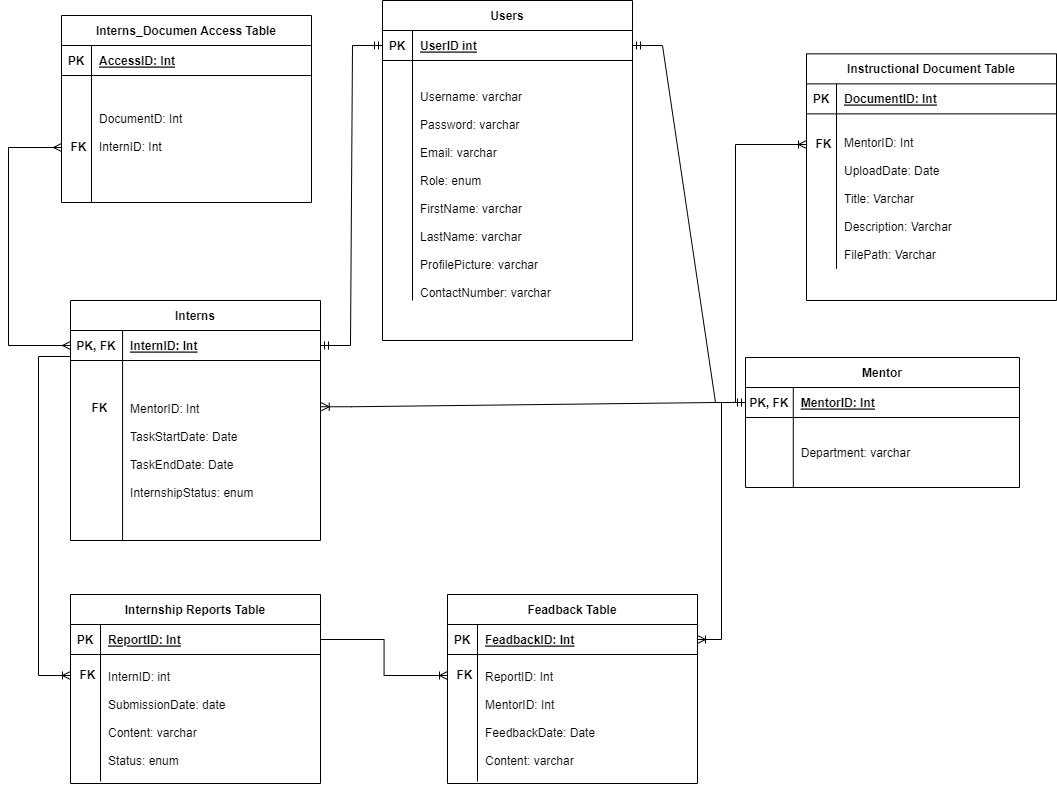

The diagram above was exported from draw.io. Its source (the exported page's mxGraphModel, read from the mxfile embedded in the PNG):
<mxGraphModel dx="1500" dy="1196" grid="0" gridSize="10" guides="1" tooltips="1" connect="1" arrows="1" fold="1" page="0" pageScale="1" pageWidth="850" pageHeight="1100" math="0" shadow="0" extFonts="Permanent Marker^https://fonts.googleapis.com/css?family=Permanent+Marker">
  <root>
    <mxCell id="0" />
    <mxCell id="1" parent="0" />
    <mxCell id="C-vyLk0tnHw3VtMMgP7b-23" value="Users" style="shape=table;startSize=30;container=1;collapsible=1;childLayout=tableLayout;fixedRows=1;rowLines=0;fontStyle=1;align=center;resizeLast=1;" parent="1" vertex="1">
      <mxGeometry x="504" y="-12" width="250" height="340" as="geometry" />
    </mxCell>
    <mxCell id="C-vyLk0tnHw3VtMMgP7b-24" value="" style="shape=partialRectangle;collapsible=0;dropTarget=0;pointerEvents=0;fillColor=none;points=[[0,0.5],[1,0.5]];portConstraint=eastwest;top=0;left=0;right=0;bottom=1;" parent="C-vyLk0tnHw3VtMMgP7b-23" vertex="1">
      <mxGeometry y="30" width="250" height="30" as="geometry" />
    </mxCell>
    <mxCell id="C-vyLk0tnHw3VtMMgP7b-25" value="PK" style="shape=partialRectangle;overflow=hidden;connectable=0;fillColor=none;top=0;left=0;bottom=0;right=0;fontStyle=1;" parent="C-vyLk0tnHw3VtMMgP7b-24" vertex="1">
      <mxGeometry width="30" height="30" as="geometry">
        <mxRectangle width="30" height="30" as="alternateBounds" />
      </mxGeometry>
    </mxCell>
    <mxCell id="C-vyLk0tnHw3VtMMgP7b-26" value="UserID int" style="shape=partialRectangle;overflow=hidden;connectable=0;fillColor=none;top=0;left=0;bottom=0;right=0;align=left;spacingLeft=6;fontStyle=5;" parent="C-vyLk0tnHw3VtMMgP7b-24" vertex="1">
      <mxGeometry x="30" width="220" height="30" as="geometry">
        <mxRectangle width="220" height="30" as="alternateBounds" />
      </mxGeometry>
    </mxCell>
    <mxCell id="C-vyLk0tnHw3VtMMgP7b-27" value="" style="shape=partialRectangle;collapsible=0;dropTarget=0;pointerEvents=0;fillColor=none;points=[[0,0.5],[1,0.5]];portConstraint=eastwest;top=0;left=0;right=0;bottom=0;" parent="C-vyLk0tnHw3VtMMgP7b-23" vertex="1">
      <mxGeometry y="60" width="250" height="240" as="geometry" />
    </mxCell>
    <mxCell id="C-vyLk0tnHw3VtMMgP7b-28" value="" style="shape=partialRectangle;overflow=hidden;connectable=0;fillColor=none;top=0;left=0;bottom=0;right=0;" parent="C-vyLk0tnHw3VtMMgP7b-27" vertex="1">
      <mxGeometry width="30" height="240" as="geometry">
        <mxRectangle width="30" height="240" as="alternateBounds" />
      </mxGeometry>
    </mxCell>
    <mxCell id="C-vyLk0tnHw3VtMMgP7b-29" value="&#10;&#10;Username: varchar&#10;&#10;Password: varchar&#10;&#10;Email: varchar&#10;&#10;Role: enum&#10;&#10;FirstName: varchar&#10;&#10;LastName: varchar&#10;&#10;ProfilePicture: varchar&#10;&#10;ContactNumber: varchar&#10;&#10;Address: varchar" style="shape=partialRectangle;overflow=hidden;connectable=0;fillColor=none;top=0;left=0;bottom=0;right=0;align=left;spacingLeft=6;" parent="C-vyLk0tnHw3VtMMgP7b-27" vertex="1">
      <mxGeometry x="30" width="220" height="240" as="geometry">
        <mxRectangle width="220" height="240" as="alternateBounds" />
      </mxGeometry>
    </mxCell>
    <mxCell id="BLdOAe5GDTRjol0tpEsb-1" value="Mentor" style="shape=table;startSize=30;container=1;collapsible=1;childLayout=tableLayout;fixedRows=1;rowLines=0;fontStyle=1;align=center;resizeLast=1;" parent="1" vertex="1">
      <mxGeometry x="867" y="345" width="274" height="130" as="geometry" />
    </mxCell>
    <mxCell id="BLdOAe5GDTRjol0tpEsb-2" value="" style="shape=partialRectangle;collapsible=0;dropTarget=0;pointerEvents=0;fillColor=none;points=[[0,0.5],[1,0.5]];portConstraint=eastwest;top=0;left=0;right=0;bottom=1;" parent="BLdOAe5GDTRjol0tpEsb-1" vertex="1">
      <mxGeometry y="30" width="274" height="30" as="geometry" />
    </mxCell>
    <mxCell id="BLdOAe5GDTRjol0tpEsb-3" value="PK, FK" style="shape=partialRectangle;overflow=hidden;connectable=0;fillColor=none;top=0;left=0;bottom=0;right=0;fontStyle=1;" parent="BLdOAe5GDTRjol0tpEsb-2" vertex="1">
      <mxGeometry width="47.78569684709851" height="30" as="geometry">
        <mxRectangle width="47.78569684709851" height="30" as="alternateBounds" />
      </mxGeometry>
    </mxCell>
    <mxCell id="BLdOAe5GDTRjol0tpEsb-4" value="MentorID: Int" style="shape=partialRectangle;overflow=hidden;connectable=0;fillColor=none;top=0;left=0;bottom=0;right=0;align=left;spacingLeft=6;fontStyle=5;" parent="BLdOAe5GDTRjol0tpEsb-2" vertex="1">
      <mxGeometry x="47.78569684709851" width="226.2143031529015" height="30" as="geometry">
        <mxRectangle width="226.2143031529015" height="30" as="alternateBounds" />
      </mxGeometry>
    </mxCell>
    <mxCell id="BLdOAe5GDTRjol0tpEsb-5" value="" style="shape=partialRectangle;collapsible=0;dropTarget=0;pointerEvents=0;fillColor=none;points=[[0,0.5],[1,0.5]];portConstraint=eastwest;top=0;left=0;right=0;bottom=0;" parent="BLdOAe5GDTRjol0tpEsb-1" vertex="1">
      <mxGeometry y="60" width="274" height="70" as="geometry" />
    </mxCell>
    <mxCell id="BLdOAe5GDTRjol0tpEsb-6" value="" style="shape=partialRectangle;overflow=hidden;connectable=0;fillColor=none;top=0;left=0;bottom=0;right=0;" parent="BLdOAe5GDTRjol0tpEsb-5" vertex="1">
      <mxGeometry width="47.78569684709851" height="70" as="geometry">
        <mxRectangle width="47.78569684709851" height="70" as="alternateBounds" />
      </mxGeometry>
    </mxCell>
    <mxCell id="BLdOAe5GDTRjol0tpEsb-7" value="Department: varchar" style="shape=partialRectangle;overflow=hidden;connectable=0;fillColor=none;top=0;left=0;bottom=0;right=0;align=left;spacingLeft=6;" parent="BLdOAe5GDTRjol0tpEsb-5" vertex="1">
      <mxGeometry x="47.78569684709851" width="226.2143031529015" height="70" as="geometry">
        <mxRectangle width="226.2143031529015" height="70" as="alternateBounds" />
      </mxGeometry>
    </mxCell>
    <mxCell id="BLdOAe5GDTRjol0tpEsb-8" value="Internship Reports Table" style="shape=table;startSize=30;container=1;collapsible=1;childLayout=tableLayout;fixedRows=1;rowLines=0;fontStyle=1;align=center;resizeLast=1;" parent="1" vertex="1">
      <mxGeometry x="192" y="582" width="250" height="189" as="geometry" />
    </mxCell>
    <mxCell id="BLdOAe5GDTRjol0tpEsb-9" value="" style="shape=partialRectangle;collapsible=0;dropTarget=0;pointerEvents=0;fillColor=none;points=[[0,0.5],[1,0.5]];portConstraint=eastwest;top=0;left=0;right=0;bottom=1;" parent="BLdOAe5GDTRjol0tpEsb-8" vertex="1">
      <mxGeometry y="30" width="250" height="30" as="geometry" />
    </mxCell>
    <mxCell id="BLdOAe5GDTRjol0tpEsb-10" value="PK" style="shape=partialRectangle;overflow=hidden;connectable=0;fillColor=none;top=0;left=0;bottom=0;right=0;fontStyle=1;" parent="BLdOAe5GDTRjol0tpEsb-9" vertex="1">
      <mxGeometry width="30" height="30" as="geometry">
        <mxRectangle width="30" height="30" as="alternateBounds" />
      </mxGeometry>
    </mxCell>
    <mxCell id="BLdOAe5GDTRjol0tpEsb-11" value="ReportID: Int" style="shape=partialRectangle;overflow=hidden;connectable=0;fillColor=none;top=0;left=0;bottom=0;right=0;align=left;spacingLeft=6;fontStyle=5;" parent="BLdOAe5GDTRjol0tpEsb-9" vertex="1">
      <mxGeometry x="30" width="220" height="30" as="geometry">
        <mxRectangle width="220" height="30" as="alternateBounds" />
      </mxGeometry>
    </mxCell>
    <mxCell id="BLdOAe5GDTRjol0tpEsb-12" value="" style="shape=partialRectangle;collapsible=0;dropTarget=0;pointerEvents=0;fillColor=none;points=[[0,0.5],[1,0.5]];portConstraint=eastwest;top=0;left=0;right=0;bottom=0;" parent="BLdOAe5GDTRjol0tpEsb-8" vertex="1">
      <mxGeometry y="60" width="250" height="127" as="geometry" />
    </mxCell>
    <mxCell id="BLdOAe5GDTRjol0tpEsb-13" value="" style="shape=partialRectangle;overflow=hidden;connectable=0;fillColor=none;top=0;left=0;bottom=0;right=0;" parent="BLdOAe5GDTRjol0tpEsb-12" vertex="1">
      <mxGeometry width="30" height="127" as="geometry">
        <mxRectangle width="30" height="127" as="alternateBounds" />
      </mxGeometry>
    </mxCell>
    <mxCell id="BLdOAe5GDTRjol0tpEsb-14" value="InternID: int&#10;&#10;SubmissionDate: date&#10;&#10;Content: varchar&#10;&#10;Status: enum" style="shape=partialRectangle;overflow=hidden;connectable=0;fillColor=none;top=0;left=0;bottom=0;right=0;align=left;spacingLeft=6;" parent="BLdOAe5GDTRjol0tpEsb-12" vertex="1">
      <mxGeometry x="30" width="220" height="127" as="geometry">
        <mxRectangle width="220" height="127" as="alternateBounds" />
      </mxGeometry>
    </mxCell>
    <mxCell id="BLdOAe5GDTRjol0tpEsb-15" value="Feadback Table" style="shape=table;startSize=30;container=1;collapsible=1;childLayout=tableLayout;fixedRows=1;rowLines=0;fontStyle=1;align=center;resizeLast=1;" parent="1" vertex="1">
      <mxGeometry x="569" y="582" width="250" height="189" as="geometry" />
    </mxCell>
    <mxCell id="BLdOAe5GDTRjol0tpEsb-16" value="" style="shape=partialRectangle;collapsible=0;dropTarget=0;pointerEvents=0;fillColor=none;points=[[0,0.5],[1,0.5]];portConstraint=eastwest;top=0;left=0;right=0;bottom=1;" parent="BLdOAe5GDTRjol0tpEsb-15" vertex="1">
      <mxGeometry y="30" width="250" height="30" as="geometry" />
    </mxCell>
    <mxCell id="BLdOAe5GDTRjol0tpEsb-17" value="PK" style="shape=partialRectangle;overflow=hidden;connectable=0;fillColor=none;top=0;left=0;bottom=0;right=0;fontStyle=1;" parent="BLdOAe5GDTRjol0tpEsb-16" vertex="1">
      <mxGeometry width="30" height="30" as="geometry">
        <mxRectangle width="30" height="30" as="alternateBounds" />
      </mxGeometry>
    </mxCell>
    <mxCell id="BLdOAe5GDTRjol0tpEsb-18" value="FeadbackID: Int" style="shape=partialRectangle;overflow=hidden;connectable=0;fillColor=none;top=0;left=0;bottom=0;right=0;align=left;spacingLeft=6;fontStyle=5;" parent="BLdOAe5GDTRjol0tpEsb-16" vertex="1">
      <mxGeometry x="30" width="220" height="30" as="geometry">
        <mxRectangle width="220" height="30" as="alternateBounds" />
      </mxGeometry>
    </mxCell>
    <mxCell id="BLdOAe5GDTRjol0tpEsb-19" value="" style="shape=partialRectangle;collapsible=0;dropTarget=0;pointerEvents=0;fillColor=none;points=[[0,0.5],[1,0.5]];portConstraint=eastwest;top=0;left=0;right=0;bottom=0;" parent="BLdOAe5GDTRjol0tpEsb-15" vertex="1">
      <mxGeometry y="60" width="250" height="127" as="geometry" />
    </mxCell>
    <mxCell id="BLdOAe5GDTRjol0tpEsb-20" value="" style="shape=partialRectangle;overflow=hidden;connectable=0;fillColor=none;top=0;left=0;bottom=0;right=0;" parent="BLdOAe5GDTRjol0tpEsb-19" vertex="1">
      <mxGeometry width="30" height="127" as="geometry">
        <mxRectangle width="30" height="127" as="alternateBounds" />
      </mxGeometry>
    </mxCell>
    <mxCell id="BLdOAe5GDTRjol0tpEsb-21" value="ReportID: Int&#10;&#10;MentorID: Int&#10;&#10;FeedbackDate: Date&#10;&#10;Content: varchar" style="shape=partialRectangle;overflow=hidden;connectable=0;fillColor=none;top=0;left=0;bottom=0;right=0;align=left;spacingLeft=6;" parent="BLdOAe5GDTRjol0tpEsb-19" vertex="1">
      <mxGeometry x="30" width="220" height="127" as="geometry">
        <mxRectangle width="220" height="127" as="alternateBounds" />
      </mxGeometry>
    </mxCell>
    <mxCell id="BLdOAe5GDTRjol0tpEsb-22" value="Instructional Document Table" style="shape=table;startSize=30;container=1;collapsible=1;childLayout=tableLayout;fixedRows=1;rowLines=0;fontStyle=1;align=center;resizeLast=1;" parent="1" vertex="1">
      <mxGeometry x="928" y="41.36" width="250" height="246.64285714285717" as="geometry" />
    </mxCell>
    <mxCell id="BLdOAe5GDTRjol0tpEsb-23" value="" style="shape=partialRectangle;collapsible=0;dropTarget=0;pointerEvents=0;fillColor=none;points=[[0,0.5],[1,0.5]];portConstraint=eastwest;top=0;left=0;right=0;bottom=1;" parent="BLdOAe5GDTRjol0tpEsb-22" vertex="1">
      <mxGeometry y="30" width="250" height="30" as="geometry" />
    </mxCell>
    <mxCell id="BLdOAe5GDTRjol0tpEsb-24" value="PK" style="shape=partialRectangle;overflow=hidden;connectable=0;fillColor=none;top=0;left=0;bottom=0;right=0;fontStyle=1;" parent="BLdOAe5GDTRjol0tpEsb-23" vertex="1">
      <mxGeometry width="30" height="30" as="geometry">
        <mxRectangle width="30" height="30" as="alternateBounds" />
      </mxGeometry>
    </mxCell>
    <mxCell id="BLdOAe5GDTRjol0tpEsb-25" value="DocumentID: Int" style="shape=partialRectangle;overflow=hidden;connectable=0;fillColor=none;top=0;left=0;bottom=0;right=0;align=left;spacingLeft=6;fontStyle=5;" parent="BLdOAe5GDTRjol0tpEsb-23" vertex="1">
      <mxGeometry x="30" width="220" height="30" as="geometry">
        <mxRectangle width="220" height="30" as="alternateBounds" />
      </mxGeometry>
    </mxCell>
    <mxCell id="BLdOAe5GDTRjol0tpEsb-26" value="" style="shape=partialRectangle;collapsible=0;dropTarget=0;pointerEvents=0;fillColor=none;points=[[0,0.5],[1,0.5]];portConstraint=eastwest;top=0;left=0;right=0;bottom=0;" parent="BLdOAe5GDTRjol0tpEsb-22" vertex="1">
      <mxGeometry y="60" width="250" height="155" as="geometry" />
    </mxCell>
    <mxCell id="BLdOAe5GDTRjol0tpEsb-27" value="" style="shape=partialRectangle;overflow=hidden;connectable=0;fillColor=none;top=0;left=0;bottom=0;right=0;" parent="BLdOAe5GDTRjol0tpEsb-26" vertex="1">
      <mxGeometry width="30" height="155" as="geometry">
        <mxRectangle width="30" height="155" as="alternateBounds" />
      </mxGeometry>
    </mxCell>
    <mxCell id="BLdOAe5GDTRjol0tpEsb-28" value="&#10;MentorID: Int&#10;&#10;UploadDate: Date&#10;&#10;Title: Varchar&#10;&#10;Description: Varchar&#10;&#10;FilePath: Varchar" style="shape=partialRectangle;overflow=hidden;connectable=0;fillColor=none;top=0;left=0;bottom=0;right=0;align=left;spacingLeft=6;" parent="BLdOAe5GDTRjol0tpEsb-26" vertex="1">
      <mxGeometry x="30" width="220" height="155" as="geometry">
        <mxRectangle width="220" height="155" as="alternateBounds" />
      </mxGeometry>
    </mxCell>
    <mxCell id="BLdOAe5GDTRjol0tpEsb-29" value="Interns_Documen Access Table" style="shape=table;startSize=30;container=1;collapsible=1;childLayout=tableLayout;fixedRows=1;rowLines=0;fontStyle=1;align=center;resizeLast=1;" parent="1" vertex="1">
      <mxGeometry x="183" y="3" width="250" height="187" as="geometry" />
    </mxCell>
    <mxCell id="BLdOAe5GDTRjol0tpEsb-30" value="" style="shape=partialRectangle;collapsible=0;dropTarget=0;pointerEvents=0;fillColor=none;points=[[0,0.5],[1,0.5]];portConstraint=eastwest;top=0;left=0;right=0;bottom=1;" parent="BLdOAe5GDTRjol0tpEsb-29" vertex="1">
      <mxGeometry y="30" width="250" height="30" as="geometry" />
    </mxCell>
    <mxCell id="BLdOAe5GDTRjol0tpEsb-31" value="PK" style="shape=partialRectangle;overflow=hidden;connectable=0;fillColor=none;top=0;left=0;bottom=0;right=0;fontStyle=1;" parent="BLdOAe5GDTRjol0tpEsb-30" vertex="1">
      <mxGeometry width="30" height="30" as="geometry">
        <mxRectangle width="30" height="30" as="alternateBounds" />
      </mxGeometry>
    </mxCell>
    <mxCell id="BLdOAe5GDTRjol0tpEsb-32" value="AccessID: Int" style="shape=partialRectangle;overflow=hidden;connectable=0;fillColor=none;top=0;left=0;bottom=0;right=0;align=left;spacingLeft=6;fontStyle=5;" parent="BLdOAe5GDTRjol0tpEsb-30" vertex="1">
      <mxGeometry x="30" width="220" height="30" as="geometry">
        <mxRectangle width="220" height="30" as="alternateBounds" />
      </mxGeometry>
    </mxCell>
    <mxCell id="BLdOAe5GDTRjol0tpEsb-33" value="" style="shape=partialRectangle;collapsible=0;dropTarget=0;pointerEvents=0;fillColor=none;points=[[0,0.5],[1,0.5]];portConstraint=eastwest;top=0;left=0;right=0;bottom=0;" parent="BLdOAe5GDTRjol0tpEsb-29" vertex="1">
      <mxGeometry y="60" width="250" height="127" as="geometry" />
    </mxCell>
    <mxCell id="BLdOAe5GDTRjol0tpEsb-34" value="" style="shape=partialRectangle;overflow=hidden;connectable=0;fillColor=none;top=0;left=0;bottom=0;right=0;" parent="BLdOAe5GDTRjol0tpEsb-33" vertex="1">
      <mxGeometry width="30" height="127" as="geometry">
        <mxRectangle width="30" height="127" as="alternateBounds" />
      </mxGeometry>
    </mxCell>
    <mxCell id="BLdOAe5GDTRjol0tpEsb-35" value="DocumentD: Int&#10;&#10;InternID: Int&#10;" style="shape=partialRectangle;overflow=hidden;connectable=0;fillColor=none;top=0;left=0;bottom=0;right=0;align=left;spacingLeft=6;" parent="BLdOAe5GDTRjol0tpEsb-33" vertex="1">
      <mxGeometry x="30" width="220" height="127" as="geometry">
        <mxRectangle width="220" height="127" as="alternateBounds" />
      </mxGeometry>
    </mxCell>
    <mxCell id="BLdOAe5GDTRjol0tpEsb-36" value="" style="edgeStyle=entityRelationEdgeStyle;fontSize=12;html=1;endArrow=ERmandOne;startArrow=ERmandOne;rounded=0;entryX=0;entryY=0.5;entryDx=0;entryDy=0;exitX=1;exitY=0.5;exitDx=0;exitDy=0;" parent="1" source="C-vyLk0tnHw3VtMMgP7b-3" target="C-vyLk0tnHw3VtMMgP7b-24" edge="1">
      <mxGeometry width="100" height="100" relative="1" as="geometry">
        <mxPoint x="641" y="437" as="sourcePoint" />
        <mxPoint x="741" y="337" as="targetPoint" />
      </mxGeometry>
    </mxCell>
    <mxCell id="C-vyLk0tnHw3VtMMgP7b-2" value="Interns" style="shape=table;startSize=30;container=1;collapsible=1;childLayout=tableLayout;fixedRows=1;rowLines=0;fontStyle=1;align=center;resizeLast=1;" parent="1" vertex="1">
      <mxGeometry x="192" y="288" width="250" height="240" as="geometry" />
    </mxCell>
    <mxCell id="C-vyLk0tnHw3VtMMgP7b-3" value="" style="shape=partialRectangle;collapsible=0;dropTarget=0;pointerEvents=0;fillColor=none;points=[[0,0.5],[1,0.5]];portConstraint=eastwest;top=0;left=0;right=0;bottom=1;" parent="C-vyLk0tnHw3VtMMgP7b-2" vertex="1">
      <mxGeometry y="30" width="250" height="30" as="geometry" />
    </mxCell>
    <mxCell id="C-vyLk0tnHw3VtMMgP7b-4" value="PK, FK" style="shape=partialRectangle;overflow=hidden;connectable=0;fillColor=none;top=0;left=0;bottom=0;right=0;fontStyle=1;" parent="C-vyLk0tnHw3VtMMgP7b-3" vertex="1">
      <mxGeometry width="52.0714285714287" height="30" as="geometry">
        <mxRectangle width="52.0714285714287" height="30" as="alternateBounds" />
      </mxGeometry>
    </mxCell>
    <mxCell id="C-vyLk0tnHw3VtMMgP7b-5" value="InternID: Int" style="shape=partialRectangle;overflow=hidden;connectable=0;fillColor=none;top=0;left=0;bottom=0;right=0;align=left;spacingLeft=6;fontStyle=5;" parent="C-vyLk0tnHw3VtMMgP7b-3" vertex="1">
      <mxGeometry x="52.0714285714287" width="197.9285714285713" height="30" as="geometry">
        <mxRectangle width="197.9285714285713" height="30" as="alternateBounds" />
      </mxGeometry>
    </mxCell>
    <mxCell id="C-vyLk0tnHw3VtMMgP7b-6" value="" style="shape=partialRectangle;collapsible=0;dropTarget=0;pointerEvents=0;fillColor=none;points=[[0,0.5],[1,0.5]];portConstraint=eastwest;top=0;left=0;right=0;bottom=0;" parent="C-vyLk0tnHw3VtMMgP7b-2" vertex="1">
      <mxGeometry y="60" width="250" height="180" as="geometry" />
    </mxCell>
    <mxCell id="C-vyLk0tnHw3VtMMgP7b-7" value="" style="shape=partialRectangle;overflow=hidden;connectable=0;fillColor=none;top=0;left=0;bottom=0;right=0;" parent="C-vyLk0tnHw3VtMMgP7b-6" vertex="1">
      <mxGeometry width="52.0714285714287" height="180" as="geometry">
        <mxRectangle width="52.0714285714287" height="180" as="alternateBounds" />
      </mxGeometry>
    </mxCell>
    <mxCell id="C-vyLk0tnHw3VtMMgP7b-8" value="MentorID: Int&#10;&#10;TaskStartDate: Date&#10;&#10;TaskEndDate: Date&#10;&#10;InternshipStatus: enum" style="shape=partialRectangle;overflow=hidden;connectable=0;fillColor=none;top=0;left=0;bottom=0;right=0;align=left;spacingLeft=6;" parent="C-vyLk0tnHw3VtMMgP7b-6" vertex="1">
      <mxGeometry x="52.0714285714287" width="197.9285714285713" height="180" as="geometry">
        <mxRectangle width="197.9285714285713" height="180" as="alternateBounds" />
      </mxGeometry>
    </mxCell>
    <mxCell id="BLdOAe5GDTRjol0tpEsb-37" value="" style="edgeStyle=entityRelationEdgeStyle;fontSize=12;html=1;endArrow=ERmandOne;startArrow=ERmandOne;rounded=0;entryX=1;entryY=0.5;entryDx=0;entryDy=0;exitX=0;exitY=0.5;exitDx=0;exitDy=0;" parent="1" source="BLdOAe5GDTRjol0tpEsb-2" target="C-vyLk0tnHw3VtMMgP7b-24" edge="1">
      <mxGeometry width="100" height="100" relative="1" as="geometry">
        <mxPoint x="319" y="183" as="sourcePoint" />
        <mxPoint x="501" y="131" as="targetPoint" />
      </mxGeometry>
    </mxCell>
    <mxCell id="BLdOAe5GDTRjol0tpEsb-38" value="" style="edgeStyle=entityRelationEdgeStyle;fontSize=12;html=1;endArrow=ERoneToMany;rounded=0;entryX=1.003;entryY=0.257;entryDx=0;entryDy=0;entryPerimeter=0;exitX=0;exitY=0.5;exitDx=0;exitDy=0;" parent="1" source="BLdOAe5GDTRjol0tpEsb-2" target="C-vyLk0tnHw3VtMMgP7b-6" edge="1">
      <mxGeometry width="100" height="100" relative="1" as="geometry">
        <mxPoint x="641" y="437" as="sourcePoint" />
        <mxPoint x="741" y="337" as="targetPoint" />
        <Array as="points">
          <mxPoint x="741" y="354" />
          <mxPoint x="740" y="378" />
          <mxPoint x="764" y="368" />
        </Array>
      </mxGeometry>
    </mxCell>
    <mxCell id="BLdOAe5GDTRjol0tpEsb-39" value="FK" style="text;html=1;strokeColor=none;fillColor=none;align=center;verticalAlign=middle;whiteSpace=wrap;rounded=0;fontStyle=1" parent="1" vertex="1">
      <mxGeometry x="204" y="381" width="35" height="30" as="geometry" />
    </mxCell>
    <mxCell id="BLdOAe5GDTRjol0tpEsb-40" value="" style="edgeStyle=orthogonalEdgeStyle;fontSize=12;html=1;endArrow=ERoneToMany;rounded=0;exitX=0;exitY=0.5;exitDx=0;exitDy=0;entryX=0;entryY=0.5;entryDx=0;entryDy=0;" parent="1" source="C-vyLk0tnHw3VtMMgP7b-3" target="BLdOAe5GDTRjol0tpEsb-42" edge="1">
      <mxGeometry width="100" height="100" relative="1" as="geometry">
        <mxPoint x="892" y="500.57" as="sourcePoint" />
        <mxPoint x="128" y="698" as="targetPoint" />
        <Array as="points">
          <mxPoint x="192" y="344" />
          <mxPoint x="160" y="344" />
          <mxPoint x="160" y="663" />
        </Array>
      </mxGeometry>
    </mxCell>
    <mxCell id="BLdOAe5GDTRjol0tpEsb-42" value="FK" style="text;html=1;strokeColor=none;fillColor=none;align=center;verticalAlign=middle;whiteSpace=wrap;rounded=0;fontStyle=1" parent="1" vertex="1">
      <mxGeometry x="192" y="648" width="35" height="30" as="geometry" />
    </mxCell>
    <mxCell id="BLdOAe5GDTRjol0tpEsb-46" value="" style="edgeStyle=orthogonalEdgeStyle;fontSize=12;html=1;endArrow=ERoneToMany;rounded=0;exitX=1;exitY=0.5;exitDx=0;exitDy=0;entryX=0;entryY=0.5;entryDx=0;entryDy=0;" parent="1" source="BLdOAe5GDTRjol0tpEsb-9" target="BLdOAe5GDTRjol0tpEsb-56" edge="1">
      <mxGeometry width="100" height="100" relative="1" as="geometry">
        <mxPoint x="202" y="343" as="sourcePoint" />
        <mxPoint x="533" y="645" as="targetPoint" />
        <Array as="points" />
      </mxGeometry>
    </mxCell>
    <mxCell id="BLdOAe5GDTRjol0tpEsb-47" value="" style="edgeStyle=orthogonalEdgeStyle;fontSize=12;html=1;endArrow=ERoneToMany;rounded=0;exitX=0;exitY=0.5;exitDx=0;exitDy=0;entryX=1;entryY=0.5;entryDx=0;entryDy=0;" parent="1" source="BLdOAe5GDTRjol0tpEsb-2" target="BLdOAe5GDTRjol0tpEsb-16" edge="1">
      <mxGeometry width="100" height="100" relative="1" as="geometry">
        <mxPoint x="452" y="637" as="sourcePoint" />
        <mxPoint x="579" y="637" as="targetPoint" />
        <Array as="points" />
      </mxGeometry>
    </mxCell>
    <mxCell id="BLdOAe5GDTRjol0tpEsb-55" value="" style="edgeStyle=orthogonalEdgeStyle;fontSize=12;html=1;endArrow=ERmany;startArrow=ERmany;rounded=0;exitX=0;exitY=0.5;exitDx=0;exitDy=0;" parent="1" source="C-vyLk0tnHw3VtMMgP7b-3" target="BLdOAe5GDTRjol0tpEsb-57" edge="1">
      <mxGeometry width="100" height="100" relative="1" as="geometry">
        <mxPoint x="640" y="332" as="sourcePoint" />
        <mxPoint x="740" y="232" as="targetPoint" />
        <Array as="points">
          <mxPoint x="130" y="333" />
          <mxPoint x="130" y="135" />
        </Array>
      </mxGeometry>
    </mxCell>
    <mxCell id="BLdOAe5GDTRjol0tpEsb-56" value="FK" style="text;html=1;strokeColor=none;fillColor=none;align=center;verticalAlign=middle;whiteSpace=wrap;rounded=0;fontStyle=1" parent="1" vertex="1">
      <mxGeometry x="569" y="648" width="35" height="30" as="geometry" />
    </mxCell>
    <mxCell id="BLdOAe5GDTRjol0tpEsb-57" value="FK" style="text;html=1;strokeColor=none;fillColor=none;align=center;verticalAlign=middle;whiteSpace=wrap;rounded=0;fontStyle=1" parent="1" vertex="1">
      <mxGeometry x="183" y="120" width="35" height="30" as="geometry" />
    </mxCell>
    <mxCell id="BLdOAe5GDTRjol0tpEsb-61" value="" style="edgeStyle=orthogonalEdgeStyle;fontSize=12;html=1;endArrow=ERoneToMany;rounded=0;entryX=0;entryY=0.5;entryDx=0;entryDy=0;exitX=0;exitY=0.5;exitDx=0;exitDy=0;" parent="1" source="BLdOAe5GDTRjol0tpEsb-2" target="BLdOAe5GDTRjol0tpEsb-62" edge="1">
      <mxGeometry width="100" height="100" relative="1" as="geometry">
        <mxPoint x="822" y="165" as="sourcePoint" />
        <mxPoint x="623" y="316" as="targetPoint" />
      </mxGeometry>
    </mxCell>
    <mxCell id="BLdOAe5GDTRjol0tpEsb-62" value="FK" style="text;html=1;strokeColor=none;fillColor=none;align=center;verticalAlign=middle;whiteSpace=wrap;rounded=0;fontStyle=1" parent="1" vertex="1">
      <mxGeometry x="928" y="117" width="35" height="30" as="geometry" />
    </mxCell>
  </root>
</mxGraphModel>